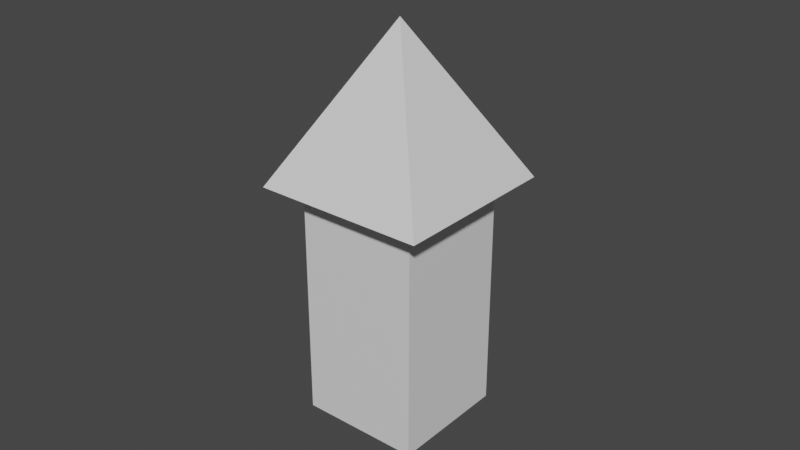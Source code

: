 # Source: walkerL1.blend  (saved by Blender 3.6.14; exported with 4.5.12 LTS)
import bpy
from mathutils import Matrix  # noqa: F401  (used for matrix-valued properties, if any)

bpy.ops.wm.read_factory_settings(use_empty=True)
scene = bpy.context.scene
scene.name = 'Scene'

# ---- collections
col_collection = bpy.data.collections.new('Collection'); scene.collection.children.link(col_collection)

# ---- materials (node trees are filled in below, after node groups)
mat_basecolor = bpy.data.materials.new('BaseColor')
mat_basecolor.alpha_threshold = 0.0
mat_basecolor.use_transparent_shadow = False
mat_basecolor.roughness = 0.5
mat_basecolor.line_color = (0.0, 0.0, 0.0, 1.0)

# ---- material node trees
mat_basecolor.use_nodes = True; mat_basecolor.node_tree.nodes.clear()
_N = mat_basecolor.node_tree.nodes; _L = mat_basecolor.node_tree.links
n0 = _N.new('ShaderNodeOutputMaterial'); n0.name = 'Material Output'; n0.location = (300, 300)
n1 = _N.new('ShaderNodeBsdfPrincipled'); n1.name = 'Principled BSDF'; n1.location = (10, 300)
n1.distribution = 'GGX'
n1.subsurface_method = 'RANDOM_WALK_SKIN'
n1.inputs[3].default_value = 1.45
n1.inputs[27].default_value = (0.0, 0.0, 0.0, 1.0)
n1.inputs[28].default_value = 1.0
_L.new(n1.outputs[0], n0.inputs[0])
n0.is_active_output = True

# ---- world
world_world = bpy.data.worlds.new('World'); scene.world = world_world
world_world.use_nodes = True; world_world.node_tree.nodes.clear()
_N = world_world.node_tree.nodes; _L = world_world.node_tree.links
n0 = _N.new('ShaderNodeOutputWorld'); n0.name = 'World Output'; n0.location = (300, 300)
n1 = _N.new('ShaderNodeBackground'); n1.name = 'Background'; n1.location = (10, 300)
n1.inputs[0].default_value = (0.05088, 0.05088, 0.05088, 1.0)
_L.new(n1.outputs[0], n0.inputs[0])
n0.is_active_output = True
world_world.color = (0.05088, 0.05088, 0.05088)
world_world.use_sun_shadow = False
world_world.sun_shadow_jitter_overblur = 0.0

# ---- meshes
me_cube = bpy.data.meshes.new('Cube')
me_cube.from_pydata([(1.0, 1.0, 1.0), (1.0, 1.0, -1.0), (1.0, -1.0, 1.0), (1.0, -1.0, -1.0), (-1.0, 1.0, 1.0), (-1.0, 1.0, -1.0), (-1.0, -1.0, 1.0), (-1.0, -1.0, -1.0)], [], [(0, 4, 6, 2), (3, 2, 6, 7), (7, 6, 4, 5), (5, 1, 3, 7), (1, 0, 2, 3), (5, 4, 0, 1)])
_uv = me_cube.uv_layers.new(name='UVMap')
_uv.uv.foreach_set('vector', [0.625, 0.5, 0.875, 0.5, 0.875, 0.75, 0.625, 0.75, 0.375, 0.75, 0.625, 0.75, 0.625, 1.0, 0.375, 1.0, 0.375, 0.0, 0.625, 0.0, 0.625, 0.25, 0.375, 0.25, 0.125, 0.5, 0.375, 0.5, 0.375, 0.75, 0.125, 0.75, 0.375, 0.5, 0.625, 0.5, 0.625, 0.75, 0.375, 0.75, 0.375, 0.25, 0.625, 0.25, 0.625, 0.5, 0.375, 0.5])
me_cube.materials.append(mat_basecolor)
me_cube.use_mirror_vertex_groups = False
me_cube.update()
me_cone = bpy.data.meshes.new('Cone')
me_cone.from_pydata([(0.0, 1.0, -1.0), (1.0, 0.0, -1.0), (0.0, -1.0, -1.0), (-1.0, 0.0, -1.0), (0.0, 0.0, 1.0)], [], [(0, 4, 1), (1, 4, 2), (0, 1, 2, 3), (2, 4, 3), (3, 4, 0)])
_uv = me_cone.uv_layers.new(name='UVMap')
_uv.uv.foreach_set('vector', [0.25, 0.49, 0.25, 0.25, 0.49, 0.25, 0.49, 0.25, 0.25, 0.25, 0.25, 0.01, 0.75, 0.49, 0.99, 0.25, 0.75, 0.01, 0.51, 0.25, 0.25, 0.01, 0.25, 0.25, 0.01, 0.25, 0.01, 0.25, 0.25, 0.25, 0.25, 0.49])
me_cone.materials.append(mat_basecolor)
me_cone.update()

# ---- objects
ob_body = bpy.data.objects.new('Body', me_cube)
ob_cone = bpy.data.objects.new('Cone', me_cone)

# ---- transforms, parenting, visibility, modifiers, constraints
ob_body.location = (0.0, 0.0, 0.7051)
ob_body.scale = (0.4, 0.4, 0.8)
ob_body.lock_rotations_4d = False
ob_body.empty_display_type = 'ARROWS'
ob_body.lineart.crease_threshold = 0.0
ob_cone.parent = ob_body
ob_cone.matrix_parent_inverse = Matrix(((1.25, -0.0, 0.0, -0.0), (-0.0, 1.25, -0.0, 0.0), (0.0, -0.0, 0.625, -0.4407), (-0.0, 0.0, -0.0, 1.0)))
ob_cone.location = (0.0, 0.0, 3.241)
ob_cone.rotation_euler = (0.0, -0.0, -0.7854)
ob_cone.scale = (1.6, 1.6, 1.0)

# ---- collection membership
col_collection.objects.link(ob_body)
col_collection.objects.link(ob_cone)

# ---- scene / render settings (as saved in the file)
scene.frame_start = 1; scene.frame_end = 250; scene.frame_set(1)
scene.render.engine = 'BLENDER_EEVEE_NEXT'
scene.cycles.sampling_pattern = 'TABULATED_SOBOL'
scene.view_settings.view_transform = 'Filmic'
bpy.context.view_layer.update()

# ---- added for rendering (the .blend has no active camera and no usable light): camera, sun
cam_auto = bpy.data.cameras.new('AutoCamera')
cam_auto.lens = 50.0
cam_auto.sensor_width = 36.0
cam_auto.clip_end = 1000.0
ob_auto_camera = bpy.data.objects.new('AutoCamera', cam_auto)
scene.collection.objects.link(ob_auto_camera)
ob_auto_camera.location = (3.79613, -4.55536, 4.22599)
ob_auto_camera.rotation_euler = (1.09748, -7.21219e-08, 0.694738)
scene.camera = ob_auto_camera
light_auto_sun = bpy.data.lights.new('AutoSun', 'SUN')
light_auto_sun.energy = 3.0
light_auto_sun.angle = 0.0523599
ob_auto_sun = bpy.data.objects.new('AutoSun', light_auto_sun)
scene.collection.objects.link(ob_auto_sun)
ob_auto_sun.rotation_euler = (0.872665, 0.174533, 0.523599)
bpy.context.view_layer.update()
